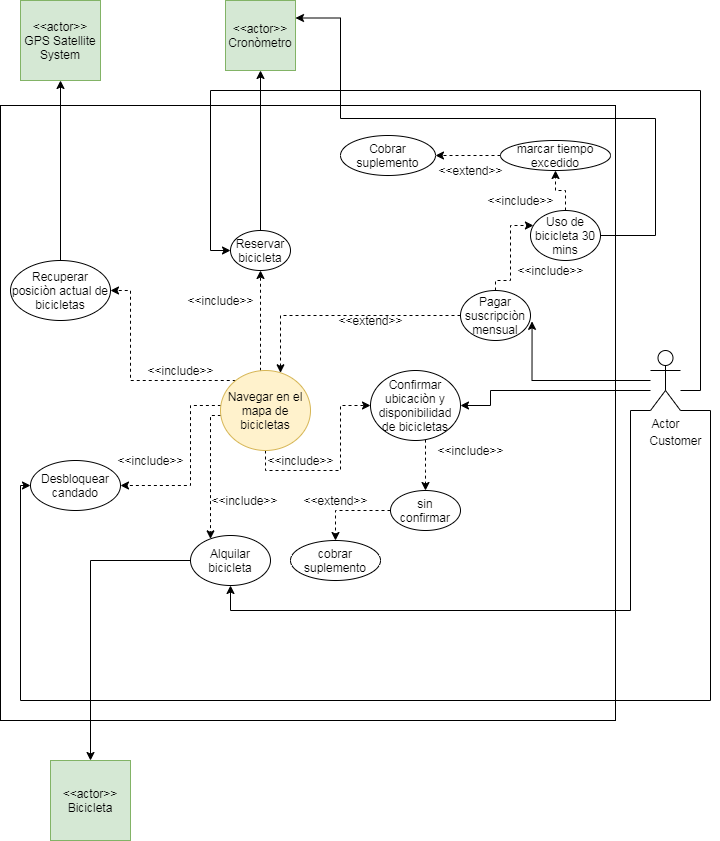

The diagram above was exported from draw.io. Its source (the exported page's mxGraphModel, read from the mxfile embedded in the PNG):
<mxGraphModel dx="1437" dy="750" grid="1" gridSize="10" guides="1" tooltips="1" connect="1" arrows="1" fold="1" page="1" pageScale="1" pageWidth="827" pageHeight="1169" math="0" shadow="0">
  <root>
    <mxCell id="0" />
    <mxCell id="1" parent="0" />
    <mxCell id="Z98GKmNTLEfYQUPHd7L1-2" value="" style="whiteSpace=wrap;html=1;aspect=fixed;" vertex="1" parent="1">
      <mxGeometry x="59" y="355" width="615" height="615" as="geometry" />
    </mxCell>
    <mxCell id="gZEtkdUBGqFkP5nNhGbf-6" style="rounded=0;orthogonalLoop=1;jettySize=auto;html=1;entryX=1.022;entryY=0.617;entryDx=0;entryDy=0;entryPerimeter=0;edgeStyle=orthogonalEdgeStyle;" parent="1" source="gZEtkdUBGqFkP5nNhGbf-1" target="gZEtkdUBGqFkP5nNhGbf-4" edge="1">
      <mxGeometry relative="1" as="geometry" />
    </mxCell>
    <mxCell id="gZEtkdUBGqFkP5nNhGbf-60" style="edgeStyle=orthogonalEdgeStyle;rounded=0;orthogonalLoop=1;jettySize=auto;html=1;exitX=0;exitY=1;exitDx=0;exitDy=0;exitPerimeter=0;" parent="1" source="gZEtkdUBGqFkP5nNhGbf-1" target="gZEtkdUBGqFkP5nNhGbf-45" edge="1">
      <mxGeometry relative="1" as="geometry">
        <Array as="points">
          <mxPoint x="689" y="660" />
          <mxPoint x="689" y="860" />
          <mxPoint x="289" y="860" />
        </Array>
      </mxGeometry>
    </mxCell>
    <mxCell id="gZEtkdUBGqFkP5nNhGbf-61" style="edgeStyle=orthogonalEdgeStyle;rounded=0;orthogonalLoop=1;jettySize=auto;html=1;exitX=1;exitY=1;exitDx=0;exitDy=0;exitPerimeter=0;" parent="1" source="gZEtkdUBGqFkP5nNhGbf-1" target="gZEtkdUBGqFkP5nNhGbf-37" edge="1">
      <mxGeometry relative="1" as="geometry">
        <Array as="points">
          <mxPoint x="769" y="660" />
          <mxPoint x="769" y="950" />
          <mxPoint x="79" y="950" />
          <mxPoint x="79" y="735" />
        </Array>
      </mxGeometry>
    </mxCell>
    <mxCell id="gZEtkdUBGqFkP5nNhGbf-62" style="edgeStyle=orthogonalEdgeStyle;rounded=0;orthogonalLoop=1;jettySize=auto;html=1;entryX=0;entryY=0.5;entryDx=0;entryDy=0;" parent="1" source="gZEtkdUBGqFkP5nNhGbf-1" target="gZEtkdUBGqFkP5nNhGbf-21" edge="1">
      <mxGeometry relative="1" as="geometry">
        <Array as="points">
          <mxPoint x="759" y="640" />
          <mxPoint x="759" y="340" />
          <mxPoint x="269" y="340" />
          <mxPoint x="269" y="500" />
        </Array>
      </mxGeometry>
    </mxCell>
    <object label="Actor" id="gZEtkdUBGqFkP5nNhGbf-1">
      <mxCell style="shape=umlActor;verticalLabelPosition=bottom;labelBackgroundColor=#ffffff;verticalAlign=top;html=1;outlineConnect=0;" parent="1" vertex="1">
        <mxGeometry x="709" y="600" width="30" height="60" as="geometry" />
      </mxCell>
    </object>
    <mxCell id="gZEtkdUBGqFkP5nNhGbf-8" style="edgeStyle=orthogonalEdgeStyle;rounded=0;orthogonalLoop=1;jettySize=auto;html=1;exitX=0;exitY=0.5;exitDx=0;exitDy=0;dashed=1;" parent="1" source="gZEtkdUBGqFkP5nNhGbf-4" target="gZEtkdUBGqFkP5nNhGbf-7" edge="1">
      <mxGeometry relative="1" as="geometry">
        <Array as="points">
          <mxPoint x="339" y="565" />
        </Array>
      </mxGeometry>
    </mxCell>
    <mxCell id="gZEtkdUBGqFkP5nNhGbf-25" style="edgeStyle=orthogonalEdgeStyle;rounded=0;orthogonalLoop=1;jettySize=auto;html=1;dashed=1;" parent="1" source="gZEtkdUBGqFkP5nNhGbf-4" target="gZEtkdUBGqFkP5nNhGbf-24" edge="1">
      <mxGeometry relative="1" as="geometry">
        <Array as="points">
          <mxPoint x="554" y="530" />
          <mxPoint x="569" y="530" />
          <mxPoint x="569" y="475" />
        </Array>
      </mxGeometry>
    </mxCell>
    <mxCell id="gZEtkdUBGqFkP5nNhGbf-4" value="Pagar suscripciòn mensual" style="ellipse;whiteSpace=wrap;html=1;" parent="1" vertex="1">
      <mxGeometry x="519" y="540" width="70" height="50" as="geometry" />
    </mxCell>
    <mxCell id="gZEtkdUBGqFkP5nNhGbf-15" style="edgeStyle=orthogonalEdgeStyle;rounded=0;orthogonalLoop=1;jettySize=auto;html=1;exitX=0.5;exitY=1;exitDx=0;exitDy=0;dashed=1;entryX=0;entryY=0.5;entryDx=0;entryDy=0;" parent="1" source="gZEtkdUBGqFkP5nNhGbf-7" target="gZEtkdUBGqFkP5nNhGbf-12" edge="1">
      <mxGeometry relative="1" as="geometry">
        <mxPoint x="419" y="680" as="targetPoint" />
      </mxGeometry>
    </mxCell>
    <mxCell id="gZEtkdUBGqFkP5nNhGbf-22" style="edgeStyle=orthogonalEdgeStyle;rounded=0;orthogonalLoop=1;jettySize=auto;html=1;entryX=0.5;entryY=1;entryDx=0;entryDy=0;dashed=1;" parent="1" source="gZEtkdUBGqFkP5nNhGbf-7" target="gZEtkdUBGqFkP5nNhGbf-21" edge="1">
      <mxGeometry relative="1" as="geometry">
        <Array as="points">
          <mxPoint x="319" y="600" />
          <mxPoint x="319" y="600" />
        </Array>
      </mxGeometry>
    </mxCell>
    <mxCell id="gZEtkdUBGqFkP5nNhGbf-38" style="edgeStyle=orthogonalEdgeStyle;rounded=0;orthogonalLoop=1;jettySize=auto;html=1;dashed=1;" parent="1" source="gZEtkdUBGqFkP5nNhGbf-7" target="gZEtkdUBGqFkP5nNhGbf-37" edge="1">
      <mxGeometry relative="1" as="geometry">
        <Array as="points">
          <mxPoint x="249" y="655" />
        </Array>
      </mxGeometry>
    </mxCell>
    <mxCell id="gZEtkdUBGqFkP5nNhGbf-41" style="edgeStyle=orthogonalEdgeStyle;rounded=0;orthogonalLoop=1;jettySize=auto;html=1;dashed=1;" parent="1" source="gZEtkdUBGqFkP5nNhGbf-7" target="gZEtkdUBGqFkP5nNhGbf-40" edge="1">
      <mxGeometry relative="1" as="geometry">
        <Array as="points">
          <mxPoint x="189" y="630" />
        </Array>
      </mxGeometry>
    </mxCell>
    <mxCell id="gZEtkdUBGqFkP5nNhGbf-46" style="edgeStyle=orthogonalEdgeStyle;rounded=0;orthogonalLoop=1;jettySize=auto;html=1;dashed=1;" parent="1" source="gZEtkdUBGqFkP5nNhGbf-7" target="gZEtkdUBGqFkP5nNhGbf-45" edge="1">
      <mxGeometry relative="1" as="geometry">
        <Array as="points">
          <mxPoint x="269" y="665" />
        </Array>
      </mxGeometry>
    </mxCell>
    <mxCell id="gZEtkdUBGqFkP5nNhGbf-7" value="Navegar en el mapa de bicicletas" style="ellipse;whiteSpace=wrap;html=1;fillColor=#fff2cc;strokeColor=#d6b656;" parent="1" vertex="1">
      <mxGeometry x="279" y="620" width="90" height="80" as="geometry" />
    </mxCell>
    <mxCell id="gZEtkdUBGqFkP5nNhGbf-9" value="&amp;lt;&amp;lt;extend&amp;gt;&amp;gt;" style="text;html=1;align=center;verticalAlign=middle;resizable=0;points=[];autosize=1;" parent="1" vertex="1">
      <mxGeometry x="389" y="560" width="80" height="20" as="geometry" />
    </mxCell>
    <mxCell id="gZEtkdUBGqFkP5nNhGbf-17" style="edgeStyle=orthogonalEdgeStyle;rounded=0;orthogonalLoop=1;jettySize=auto;html=1;entryX=1;entryY=0.5;entryDx=0;entryDy=0;" parent="1" source="gZEtkdUBGqFkP5nNhGbf-1" target="gZEtkdUBGqFkP5nNhGbf-12" edge="1">
      <mxGeometry relative="1" as="geometry">
        <mxPoint x="609" y="640" as="sourcePoint" />
        <Array as="points">
          <mxPoint x="549" y="640" />
          <mxPoint x="549" y="655" />
        </Array>
      </mxGeometry>
    </mxCell>
    <mxCell id="gZEtkdUBGqFkP5nNhGbf-11" value="Customer" style="text;html=1;align=center;verticalAlign=middle;resizable=0;points=[];autosize=1;" parent="1" vertex="1">
      <mxGeometry x="699" y="680" width="70" height="20" as="geometry" />
    </mxCell>
    <mxCell id="gZEtkdUBGqFkP5nNhGbf-51" style="edgeStyle=orthogonalEdgeStyle;rounded=0;orthogonalLoop=1;jettySize=auto;html=1;entryX=0.5;entryY=0;entryDx=0;entryDy=0;dashed=1;" parent="1" source="gZEtkdUBGqFkP5nNhGbf-12" target="gZEtkdUBGqFkP5nNhGbf-50" edge="1">
      <mxGeometry relative="1" as="geometry">
        <Array as="points">
          <mxPoint x="484" y="720" />
          <mxPoint x="484" y="720" />
        </Array>
      </mxGeometry>
    </mxCell>
    <mxCell id="gZEtkdUBGqFkP5nNhGbf-12" value="Confirmar ubicaciòn y disponibilidad de bicicletas" style="ellipse;whiteSpace=wrap;html=1;" parent="1" vertex="1">
      <mxGeometry x="429" y="620" width="90" height="70" as="geometry" />
    </mxCell>
    <mxCell id="gZEtkdUBGqFkP5nNhGbf-16" value="&amp;lt;&amp;lt;include&amp;gt;&amp;gt;" style="text;html=1;align=center;verticalAlign=middle;resizable=0;points=[];autosize=1;" parent="1" vertex="1">
      <mxGeometry x="319" y="700" width="80" height="20" as="geometry" />
    </mxCell>
    <mxCell id="gZEtkdUBGqFkP5nNhGbf-35" style="edgeStyle=orthogonalEdgeStyle;rounded=0;orthogonalLoop=1;jettySize=auto;html=1;" parent="1" source="gZEtkdUBGqFkP5nNhGbf-21" target="gZEtkdUBGqFkP5nNhGbf-29" edge="1">
      <mxGeometry relative="1" as="geometry" />
    </mxCell>
    <mxCell id="gZEtkdUBGqFkP5nNhGbf-21" value="Reservar bicicleta" style="ellipse;whiteSpace=wrap;html=1;" parent="1" vertex="1">
      <mxGeometry x="289" y="480" width="60" height="40" as="geometry" />
    </mxCell>
    <mxCell id="gZEtkdUBGqFkP5nNhGbf-23" value="&amp;lt;&amp;lt;include&amp;gt;&amp;gt;" style="text;html=1;align=center;verticalAlign=middle;resizable=0;points=[];autosize=1;" parent="1" vertex="1">
      <mxGeometry x="239" y="540" width="80" height="20" as="geometry" />
    </mxCell>
    <mxCell id="gZEtkdUBGqFkP5nNhGbf-28" style="edgeStyle=orthogonalEdgeStyle;rounded=0;orthogonalLoop=1;jettySize=auto;html=1;entryX=0.5;entryY=1;entryDx=0;entryDy=0;dashed=1;" parent="1" source="gZEtkdUBGqFkP5nNhGbf-24" target="gZEtkdUBGqFkP5nNhGbf-27" edge="1">
      <mxGeometry relative="1" as="geometry">
        <Array as="points">
          <mxPoint x="624" y="440" />
          <mxPoint x="614" y="440" />
        </Array>
      </mxGeometry>
    </mxCell>
    <mxCell id="gZEtkdUBGqFkP5nNhGbf-24" value="Uso de bicicleta 30 mins" style="ellipse;whiteSpace=wrap;html=1;" parent="1" vertex="1">
      <mxGeometry x="589" y="460" width="70" height="50" as="geometry" />
    </mxCell>
    <mxCell id="gZEtkdUBGqFkP5nNhGbf-26" value="&amp;lt;&amp;lt;include&amp;gt;&amp;gt;" style="text;html=1;align=center;verticalAlign=middle;resizable=0;points=[];autosize=1;" parent="1" vertex="1">
      <mxGeometry x="569" y="510" width="80" height="20" as="geometry" />
    </mxCell>
    <mxCell id="gZEtkdUBGqFkP5nNhGbf-30" style="edgeStyle=orthogonalEdgeStyle;rounded=0;orthogonalLoop=1;jettySize=auto;html=1;entryX=1;entryY=0.25;entryDx=0;entryDy=0;" parent="1" source="gZEtkdUBGqFkP5nNhGbf-24" target="gZEtkdUBGqFkP5nNhGbf-29" edge="1">
      <mxGeometry relative="1" as="geometry">
        <Array as="points">
          <mxPoint x="714" y="368" />
          <mxPoint x="399" y="368" />
          <mxPoint x="399" y="268" />
        </Array>
      </mxGeometry>
    </mxCell>
    <mxCell id="gZEtkdUBGqFkP5nNhGbf-32" style="edgeStyle=orthogonalEdgeStyle;rounded=0;orthogonalLoop=1;jettySize=auto;html=1;dashed=1;" parent="1" source="gZEtkdUBGqFkP5nNhGbf-27" target="gZEtkdUBGqFkP5nNhGbf-31" edge="1">
      <mxGeometry relative="1" as="geometry" />
    </mxCell>
    <mxCell id="gZEtkdUBGqFkP5nNhGbf-27" value="marcar tiempo excedido" style="ellipse;whiteSpace=wrap;html=1;" parent="1" vertex="1">
      <mxGeometry x="559" y="390" width="110" height="30" as="geometry" />
    </mxCell>
    <mxCell id="gZEtkdUBGqFkP5nNhGbf-29" value="&amp;lt;&amp;lt;actor&amp;gt;&amp;gt;&lt;br&gt;Cronòmetro" style="whiteSpace=wrap;html=1;aspect=fixed;fillColor=#d5e8d4;strokeColor=#82b366;" parent="1" vertex="1">
      <mxGeometry x="284" y="250" width="70" height="70" as="geometry" />
    </mxCell>
    <mxCell id="gZEtkdUBGqFkP5nNhGbf-31" value="Cobrar suplemento" style="ellipse;whiteSpace=wrap;html=1;" parent="1" vertex="1">
      <mxGeometry x="399" y="385" width="95" height="40" as="geometry" />
    </mxCell>
    <mxCell id="gZEtkdUBGqFkP5nNhGbf-33" value="&amp;lt;&amp;lt;extend&amp;gt;&amp;gt;" style="text;html=1;align=center;verticalAlign=middle;resizable=0;points=[];autosize=1;" parent="1" vertex="1">
      <mxGeometry x="489" y="410" width="80" height="20" as="geometry" />
    </mxCell>
    <mxCell id="gZEtkdUBGqFkP5nNhGbf-36" value="&amp;lt;&amp;lt;include&amp;gt;&amp;gt;" style="text;html=1;align=center;verticalAlign=middle;resizable=0;points=[];autosize=1;" parent="1" vertex="1">
      <mxGeometry x="539" y="440" width="80" height="20" as="geometry" />
    </mxCell>
    <mxCell id="gZEtkdUBGqFkP5nNhGbf-37" value="Desbloquear&lt;br&gt;candado" style="ellipse;whiteSpace=wrap;html=1;" parent="1" vertex="1">
      <mxGeometry x="89" y="710" width="90" height="50" as="geometry" />
    </mxCell>
    <mxCell id="gZEtkdUBGqFkP5nNhGbf-39" value="&amp;lt;&amp;lt;include&amp;gt;&amp;gt;" style="text;html=1;align=center;verticalAlign=middle;resizable=0;points=[];autosize=1;" parent="1" vertex="1">
      <mxGeometry x="169" y="700" width="80" height="20" as="geometry" />
    </mxCell>
    <mxCell id="gZEtkdUBGqFkP5nNhGbf-44" style="edgeStyle=orthogonalEdgeStyle;rounded=0;orthogonalLoop=1;jettySize=auto;html=1;entryX=0.5;entryY=1;entryDx=0;entryDy=0;" parent="1" source="gZEtkdUBGqFkP5nNhGbf-40" target="gZEtkdUBGqFkP5nNhGbf-43" edge="1">
      <mxGeometry relative="1" as="geometry">
        <mxPoint x="149" y="460" as="targetPoint" />
      </mxGeometry>
    </mxCell>
    <mxCell id="gZEtkdUBGqFkP5nNhGbf-40" value="Recuperar posiciòn actual de bicicletas" style="ellipse;whiteSpace=wrap;html=1;" parent="1" vertex="1">
      <mxGeometry x="69" y="510" width="100" height="60" as="geometry" />
    </mxCell>
    <mxCell id="gZEtkdUBGqFkP5nNhGbf-42" value="&amp;lt;&amp;lt;include&amp;gt;&amp;gt;" style="text;html=1;align=center;verticalAlign=middle;resizable=0;points=[];autosize=1;" parent="1" vertex="1">
      <mxGeometry x="199" y="610" width="80" height="20" as="geometry" />
    </mxCell>
    <mxCell id="gZEtkdUBGqFkP5nNhGbf-43" value="&amp;lt;&amp;lt;actor&amp;gt;&amp;gt;&lt;br&gt;GPS Satellite&lt;br&gt;System" style="whiteSpace=wrap;html=1;aspect=fixed;fillColor=#d5e8d4;strokeColor=#82b366;" parent="1" vertex="1">
      <mxGeometry x="79" y="250" width="80" height="80" as="geometry" />
    </mxCell>
    <mxCell id="gZEtkdUBGqFkP5nNhGbf-49" style="edgeStyle=orthogonalEdgeStyle;rounded=0;orthogonalLoop=1;jettySize=auto;html=1;" parent="1" source="gZEtkdUBGqFkP5nNhGbf-45" target="gZEtkdUBGqFkP5nNhGbf-48" edge="1">
      <mxGeometry relative="1" as="geometry" />
    </mxCell>
    <mxCell id="gZEtkdUBGqFkP5nNhGbf-45" value="Alquilar bicicleta" style="ellipse;whiteSpace=wrap;html=1;" parent="1" vertex="1">
      <mxGeometry x="249" y="785" width="80" height="50" as="geometry" />
    </mxCell>
    <mxCell id="gZEtkdUBGqFkP5nNhGbf-47" value="&amp;lt;&amp;lt;include&amp;gt;&amp;gt;" style="text;html=1;align=center;verticalAlign=middle;resizable=0;points=[];autosize=1;" parent="1" vertex="1">
      <mxGeometry x="263" y="740" width="80" height="20" as="geometry" />
    </mxCell>
    <mxCell id="gZEtkdUBGqFkP5nNhGbf-48" value="&amp;lt;&amp;lt;actor&amp;gt;&amp;gt;&lt;br&gt;Bicicleta" style="whiteSpace=wrap;html=1;aspect=fixed;fillColor=#d5e8d4;strokeColor=#82b366;" parent="1" vertex="1">
      <mxGeometry x="109" y="1010" width="80" height="80" as="geometry" />
    </mxCell>
    <mxCell id="gZEtkdUBGqFkP5nNhGbf-54" style="edgeStyle=orthogonalEdgeStyle;rounded=0;orthogonalLoop=1;jettySize=auto;html=1;dashed=1;" parent="1" source="gZEtkdUBGqFkP5nNhGbf-50" target="gZEtkdUBGqFkP5nNhGbf-53" edge="1">
      <mxGeometry relative="1" as="geometry" />
    </mxCell>
    <mxCell id="gZEtkdUBGqFkP5nNhGbf-50" value="sin confirmar" style="ellipse;whiteSpace=wrap;html=1;" parent="1" vertex="1">
      <mxGeometry x="449" y="740" width="70" height="40" as="geometry" />
    </mxCell>
    <mxCell id="gZEtkdUBGqFkP5nNhGbf-52" value="&amp;lt;&amp;lt;include&amp;gt;&amp;gt;" style="text;html=1;align=center;verticalAlign=middle;resizable=0;points=[];autosize=1;" parent="1" vertex="1">
      <mxGeometry x="489" y="690" width="80" height="20" as="geometry" />
    </mxCell>
    <mxCell id="gZEtkdUBGqFkP5nNhGbf-53" value="cobrar suplemento" style="ellipse;whiteSpace=wrap;html=1;" parent="1" vertex="1">
      <mxGeometry x="349" y="790" width="90" height="40" as="geometry" />
    </mxCell>
    <mxCell id="gZEtkdUBGqFkP5nNhGbf-57" value="&amp;lt;&amp;lt;extend&amp;gt;&amp;gt;" style="text;html=1;align=center;verticalAlign=middle;resizable=0;points=[];autosize=1;" parent="1" vertex="1">
      <mxGeometry x="354" y="740" width="80" height="20" as="geometry" />
    </mxCell>
  </root>
</mxGraphModel>